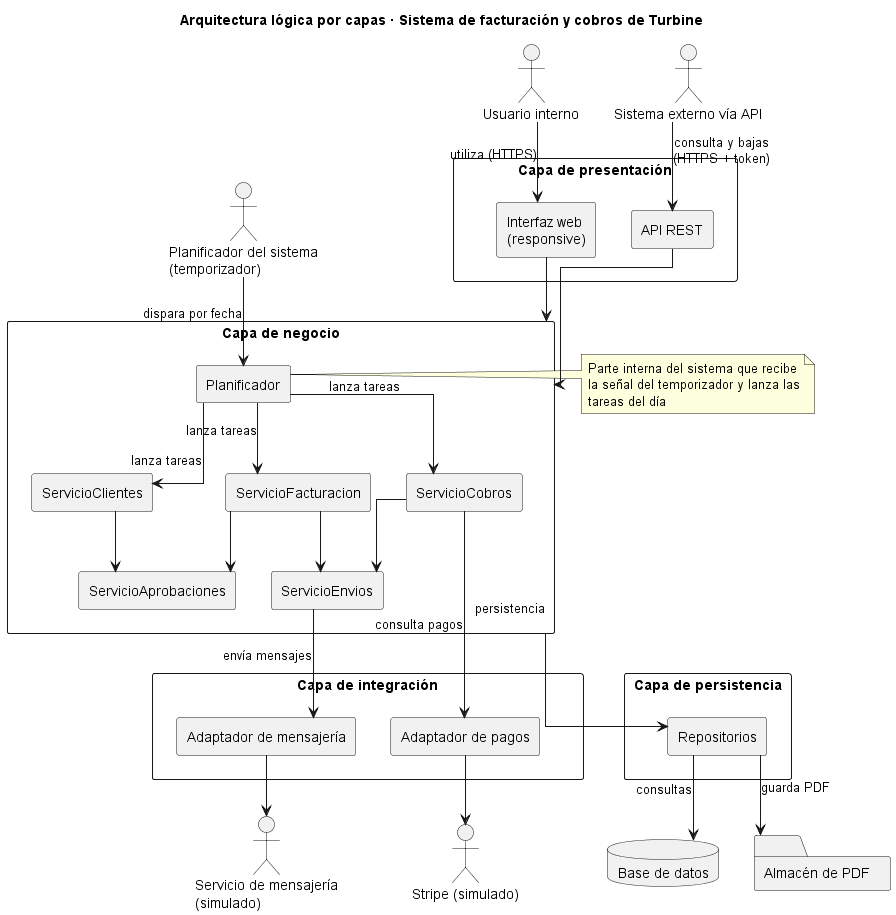

The diagram above was rendered by PlantUML. Its source (embedded in the PNG):
@startuml
title Arquitectura lógica por capas · Sistema de facturación y cobros de Turbine
skinparam componentStyle rectangle
skinparam linetype ortho

actor "Usuario interno" as Usuario
actor "Sistema externo vía API" as Externo

rectangle "Capa de presentación" as Presentacion {
  component "Interfaz web\n(responsive)" as UI
  component "API REST" as API
}

actor "Planificador del sistema\n(temporizador)" as Reloj

rectangle "Capa de negocio" as Negocio {
  component "Planificador" as PL
  component "ServicioClientes" as SCL
  component "ServicioFacturacion" as SFA
  component "ServicioCobros" as SCO
  component "ServicioAprobaciones" as SAP
  component "ServicioEnvios" as SEN
}

rectangle "Capa de integración" as Integracion {
  component "Adaptador de pagos" as APAG
  component "Adaptador de mensajería" as AMSG
}

rectangle "Capa de persistencia" as Persistencia {
  component "Repositorios" as REPO
}

database "Base de datos" as DB
folder "Almacén de PDF" as PDF

actor "Stripe (simulado)" as Stripe
actor "Servicio de mensajería\n(simulado)" as Mensajeria

' orden de las capas
Presentacion -[hidden]down- Negocio
Negocio -[hidden]down- Integracion
Negocio -[hidden]down- Persistencia
Integracion -[hidden]right- Persistencia
PL -[hidden]right- SCL
SCL -[hidden]right- SFA
SFA -[hidden]right- SCO
SAP -[hidden]right- SEN
PL -[hidden]down- SAP

Usuario --> UI : utiliza (HTTPS)
Externo --> API : consulta y bajas\n(HTTPS + token)
UI --> Negocio
API --> Negocio
Reloj --> PL : dispara por fecha

PL --> SCL : lanza tareas
PL --> SFA : lanza tareas
PL --> SCO : lanza tareas
SFA --> SAP
SCL --> SAP
SFA --> SEN
SCO --> SEN

SCO --> APAG : consulta pagos
SEN --> AMSG : envía mensajes
APAG --> Stripe
AMSG --> Mensajeria

Negocio --> REPO : persistencia
REPO --> DB : consultas
REPO --> PDF : guarda PDF

note right of PL
  Parte interna del sistema que recibe
  la señal del temporizador y lanza las
  tareas del día
end note

@enduml